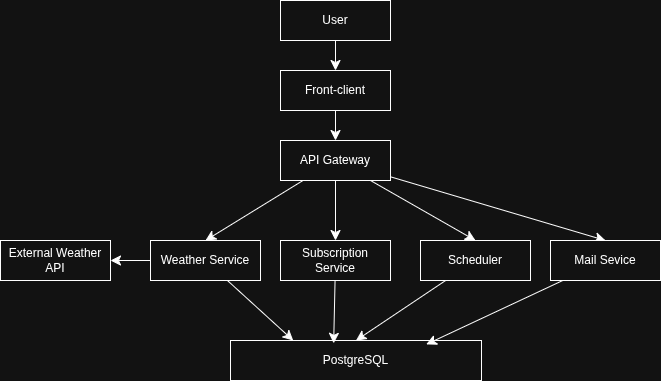

The diagram above was exported from draw.io. Its source (the exported page's mxGraphModel, read from the mxfile embedded in the PNG):
<mxGraphModel dx="1457" dy="863" grid="1" gridSize="10" guides="1" tooltips="1" connect="1" arrows="1" fold="1" page="1" pageScale="1" pageWidth="827" pageHeight="1169" math="0" shadow="0">
  <root>
    <mxCell id="0" />
    <mxCell id="1" parent="0" />
    <mxCell id="tuL2aoQLVZ1Q8f1ko3ux-14" style="edgeStyle=none;curved=1;rounded=0;orthogonalLoop=1;jettySize=auto;html=1;entryX=0.5;entryY=0;entryDx=0;entryDy=0;fontSize=12;startSize=8;endSize=8;" edge="1" parent="1" source="tuL2aoQLVZ1Q8f1ko3ux-1" target="tuL2aoQLVZ1Q8f1ko3ux-2">
      <mxGeometry relative="1" as="geometry" />
    </mxCell>
    <mxCell id="tuL2aoQLVZ1Q8f1ko3ux-1" value="Front-client" style="rounded=0;whiteSpace=wrap;html=1;" vertex="1" parent="1">
      <mxGeometry x="290" y="180" width="110" height="40" as="geometry" />
    </mxCell>
    <mxCell id="tuL2aoQLVZ1Q8f1ko3ux-22" style="edgeStyle=none;curved=1;rounded=0;orthogonalLoop=1;jettySize=auto;html=1;entryX=0.5;entryY=0;entryDx=0;entryDy=0;fontSize=12;startSize=8;endSize=8;" edge="1" parent="1" source="tuL2aoQLVZ1Q8f1ko3ux-2" target="tuL2aoQLVZ1Q8f1ko3ux-15">
      <mxGeometry relative="1" as="geometry" />
    </mxCell>
    <mxCell id="tuL2aoQLVZ1Q8f1ko3ux-24" style="edgeStyle=none;curved=1;rounded=0;orthogonalLoop=1;jettySize=auto;html=1;entryX=0.5;entryY=0;entryDx=0;entryDy=0;fontSize=12;startSize=8;endSize=8;" edge="1" parent="1" source="tuL2aoQLVZ1Q8f1ko3ux-2" target="tuL2aoQLVZ1Q8f1ko3ux-23">
      <mxGeometry relative="1" as="geometry" />
    </mxCell>
    <mxCell id="tuL2aoQLVZ1Q8f1ko3ux-25" style="edgeStyle=none;curved=1;rounded=0;orthogonalLoop=1;jettySize=auto;html=1;entryX=0.5;entryY=0;entryDx=0;entryDy=0;fontSize=12;startSize=8;endSize=8;" edge="1" parent="1" source="tuL2aoQLVZ1Q8f1ko3ux-2" target="tuL2aoQLVZ1Q8f1ko3ux-6">
      <mxGeometry relative="1" as="geometry" />
    </mxCell>
    <mxCell id="tuL2aoQLVZ1Q8f1ko3ux-31" style="edgeStyle=none;curved=1;rounded=0;orthogonalLoop=1;jettySize=auto;html=1;entryX=0.5;entryY=0;entryDx=0;entryDy=0;fontSize=12;startSize=8;endSize=8;" edge="1" parent="1" source="tuL2aoQLVZ1Q8f1ko3ux-2" target="tuL2aoQLVZ1Q8f1ko3ux-30">
      <mxGeometry relative="1" as="geometry" />
    </mxCell>
    <mxCell id="tuL2aoQLVZ1Q8f1ko3ux-2" value="API Gateway" style="rounded=0;whiteSpace=wrap;html=1;" vertex="1" parent="1">
      <mxGeometry x="290" y="250" width="110" height="40" as="geometry" />
    </mxCell>
    <mxCell id="tuL2aoQLVZ1Q8f1ko3ux-3" value="PostgreSQL" style="rounded=0;whiteSpace=wrap;html=1;" vertex="1" parent="1">
      <mxGeometry x="240" y="450" width="251" height="40" as="geometry" />
    </mxCell>
    <mxCell id="tuL2aoQLVZ1Q8f1ko3ux-6" value="Mail Sevice" style="rounded=0;whiteSpace=wrap;html=1;" vertex="1" parent="1">
      <mxGeometry x="560" y="350" width="110" height="40" as="geometry" />
    </mxCell>
    <mxCell id="tuL2aoQLVZ1Q8f1ko3ux-13" style="edgeStyle=none;curved=1;rounded=0;orthogonalLoop=1;jettySize=auto;html=1;fontSize=12;startSize=8;endSize=8;" edge="1" parent="1" source="tuL2aoQLVZ1Q8f1ko3ux-9" target="tuL2aoQLVZ1Q8f1ko3ux-1">
      <mxGeometry relative="1" as="geometry" />
    </mxCell>
    <mxCell id="tuL2aoQLVZ1Q8f1ko3ux-9" value="User" style="rounded=0;whiteSpace=wrap;html=1;" vertex="1" parent="1">
      <mxGeometry x="290" y="110" width="110" height="40" as="geometry" />
    </mxCell>
    <mxCell id="tuL2aoQLVZ1Q8f1ko3ux-12" style="edgeStyle=none;curved=1;rounded=0;orthogonalLoop=1;jettySize=auto;html=1;entryX=0.5;entryY=0;entryDx=0;entryDy=0;fontSize=12;startSize=8;endSize=8;" edge="1" parent="1" source="tuL2aoQLVZ1Q8f1ko3ux-1" target="tuL2aoQLVZ1Q8f1ko3ux-1">
      <mxGeometry relative="1" as="geometry" />
    </mxCell>
    <mxCell id="tuL2aoQLVZ1Q8f1ko3ux-17" style="edgeStyle=none;curved=1;rounded=0;orthogonalLoop=1;jettySize=auto;html=1;fontSize=12;startSize=8;endSize=8;entryX=1;entryY=0.5;entryDx=0;entryDy=0;" edge="1" parent="1" source="tuL2aoQLVZ1Q8f1ko3ux-15" target="tuL2aoQLVZ1Q8f1ko3ux-16">
      <mxGeometry relative="1" as="geometry">
        <mxPoint x="130" y="370" as="targetPoint" />
      </mxGeometry>
    </mxCell>
    <mxCell id="tuL2aoQLVZ1Q8f1ko3ux-26" style="edgeStyle=none;curved=1;rounded=0;orthogonalLoop=1;jettySize=auto;html=1;fontSize=12;startSize=8;endSize=8;entryX=0.25;entryY=0;entryDx=0;entryDy=0;" edge="1" parent="1" source="tuL2aoQLVZ1Q8f1ko3ux-15" target="tuL2aoQLVZ1Q8f1ko3ux-3">
      <mxGeometry relative="1" as="geometry">
        <mxPoint x="300" y="440" as="targetPoint" />
      </mxGeometry>
    </mxCell>
    <mxCell id="tuL2aoQLVZ1Q8f1ko3ux-15" value="Weather Service" style="rounded=0;whiteSpace=wrap;html=1;" vertex="1" parent="1">
      <mxGeometry x="160" y="350" width="110" height="40" as="geometry" />
    </mxCell>
    <mxCell id="tuL2aoQLVZ1Q8f1ko3ux-16" value="External Weather API" style="rounded=0;whiteSpace=wrap;html=1;" vertex="1" parent="1">
      <mxGeometry x="10" y="350" width="110" height="40" as="geometry" />
    </mxCell>
    <mxCell id="tuL2aoQLVZ1Q8f1ko3ux-27" style="edgeStyle=none;curved=1;rounded=0;orthogonalLoop=1;jettySize=auto;html=1;entryX=0.5;entryY=0;entryDx=0;entryDy=0;fontSize=12;startSize=8;endSize=8;" edge="1" parent="1" source="tuL2aoQLVZ1Q8f1ko3ux-23" target="tuL2aoQLVZ1Q8f1ko3ux-3">
      <mxGeometry relative="1" as="geometry" />
    </mxCell>
    <mxCell id="tuL2aoQLVZ1Q8f1ko3ux-23" value="Scheduler" style="rounded=0;whiteSpace=wrap;html=1;" vertex="1" parent="1">
      <mxGeometry x="430" y="350" width="110" height="40" as="geometry" />
    </mxCell>
    <mxCell id="tuL2aoQLVZ1Q8f1ko3ux-28" style="edgeStyle=none;curved=1;rounded=0;orthogonalLoop=1;jettySize=auto;html=1;entryX=0.78;entryY=0.097;entryDx=0;entryDy=0;entryPerimeter=0;fontSize=12;startSize=8;endSize=8;" edge="1" parent="1" source="tuL2aoQLVZ1Q8f1ko3ux-6" target="tuL2aoQLVZ1Q8f1ko3ux-3">
      <mxGeometry relative="1" as="geometry" />
    </mxCell>
    <mxCell id="tuL2aoQLVZ1Q8f1ko3ux-30" value="Subscription Service" style="rounded=0;whiteSpace=wrap;html=1;" vertex="1" parent="1">
      <mxGeometry x="290" y="350" width="110" height="40" as="geometry" />
    </mxCell>
    <mxCell id="tuL2aoQLVZ1Q8f1ko3ux-32" style="edgeStyle=none;curved=1;rounded=0;orthogonalLoop=1;jettySize=auto;html=1;entryX=0.411;entryY=0.071;entryDx=0;entryDy=0;entryPerimeter=0;fontSize=12;startSize=8;endSize=8;" edge="1" parent="1" source="tuL2aoQLVZ1Q8f1ko3ux-30" target="tuL2aoQLVZ1Q8f1ko3ux-3">
      <mxGeometry relative="1" as="geometry" />
    </mxCell>
  </root>
</mxGraphModel>